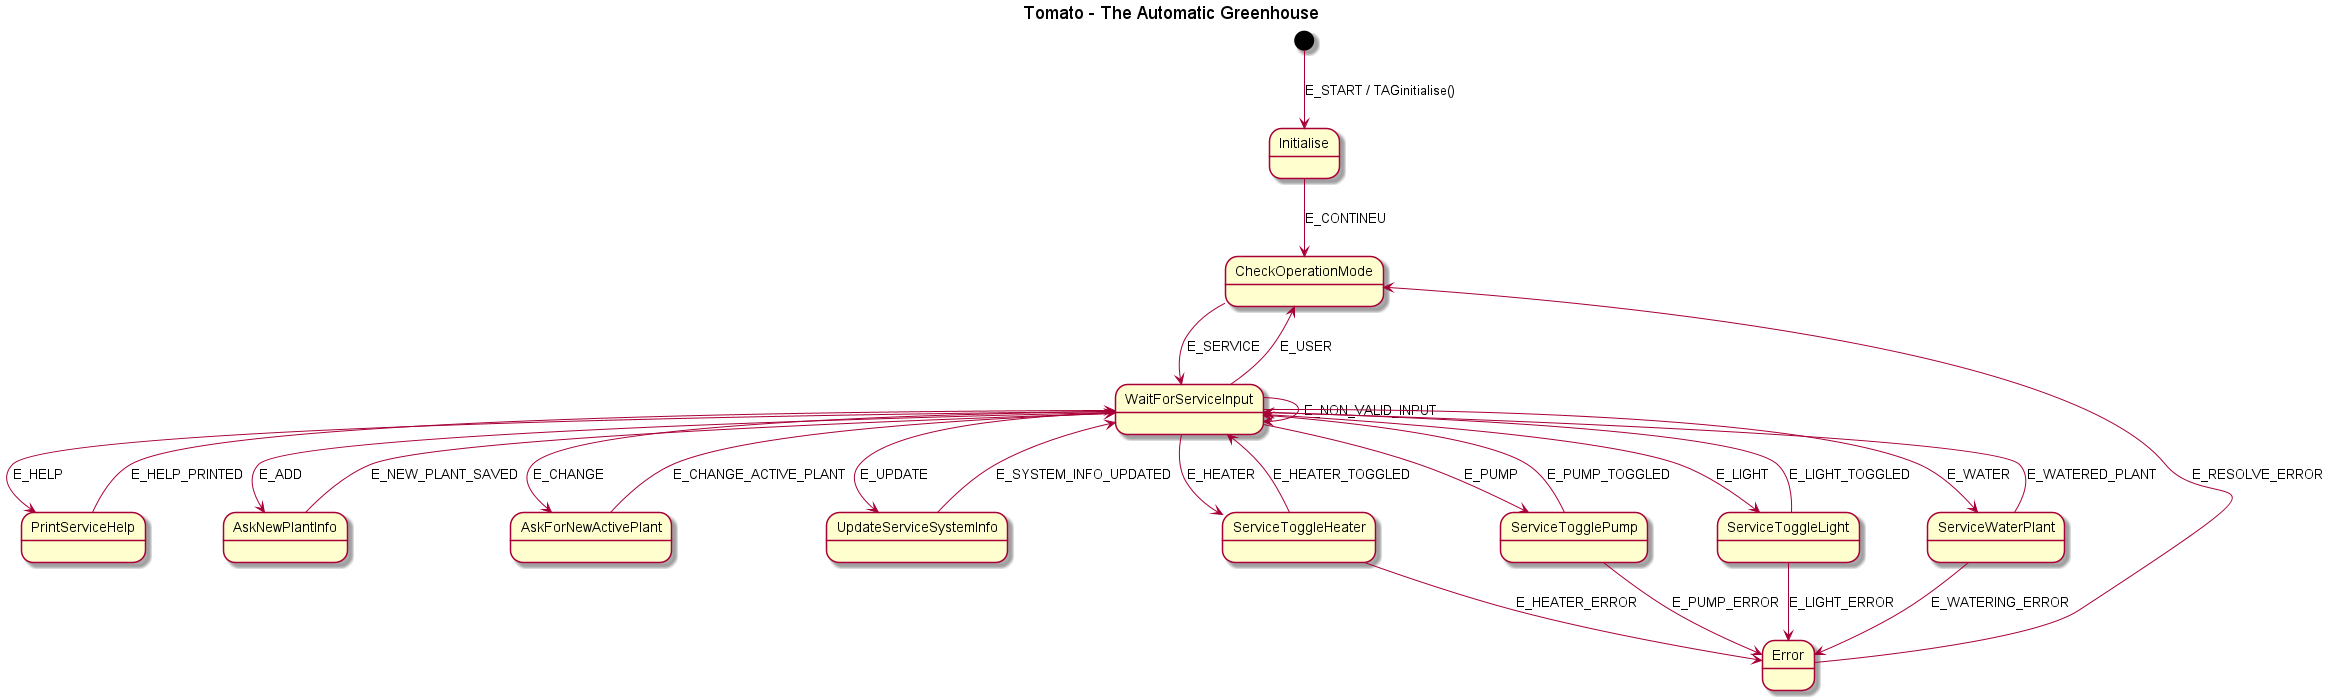

The diagram above was rendered by PlantUML. Its source (embedded in the PNG):
@startuml

title Tomato - The Automatic Greenhouse

[*] --> Initialise : E_START / TAGinitialise()
Initialise --> CheckOperationMode : E_CONTINEU

CheckOperationMode --> WaitForServiceInput : E_SERVICE

WaitForServiceInput --> PrintServiceHelp : E_HELP
PrintServiceHelp --> WaitForServiceInput : E_HELP_PRINTED

WaitForServiceInput --> WaitForServiceInput : E_NON_VALID_INPUT
WaitForServiceInput --> CheckOperationMode : E_USER

WaitForServiceInput --> AskNewPlantInfo : E_ADD
AskNewPlantInfo --> WaitForServiceInput : E_NEW_PLANT_SAVED

WaitForServiceInput --> AskForNewActivePlant : E_CHANGE
AskForNewActivePlant --> WaitForServiceInput : E_CHANGE_ACTIVE_PLANT

WaitForServiceInput --> UpdateServiceSystemInfo : E_UPDATE
UpdateServiceSystemInfo --> WaitForServiceInput : E_SYSTEM_INFO_UPDATED

WaitForServiceInput --> ServiceToggleHeater : E_HEATER
ServiceToggleHeater --> WaitForServiceInput : E_HEATER_TOGGLED
ServiceToggleHeater --> Error : E_HEATER_ERROR

WaitForServiceInput --> ServiceTogglePump : E_PUMP
ServiceTogglePump --> WaitForServiceInput : E_PUMP_TOGGLED
ServiceTogglePump --> Error : E_PUMP_ERROR

WaitForServiceInput --> ServiceToggleLight : E_LIGHT
ServiceToggleLight --> WaitForServiceInput : E_LIGHT_TOGGLED
ServiceToggleLight --> Error : E_LIGHT_ERROR

WaitForServiceInput --> ServiceWaterPlant : E_WATER
ServiceWaterPlant --> WaitForServiceInput : E_WATERED_PLANT
ServiceWaterPlant --> Error : E_WATERING_ERROR

Error --> CheckOperationMode : E_RESOLVE_ERROR

@enduml